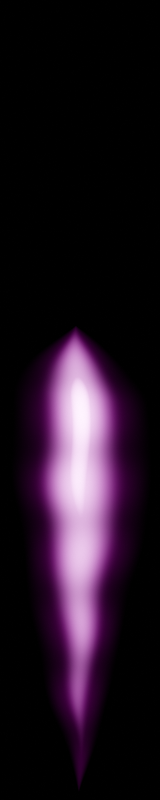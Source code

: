 # Source: metallic_hydrogen_flare.blend  (saved by Blender 3.2.14; exported with 4.5.12 LTS)
import bpy
from mathutils import Matrix  # noqa: F401  (used for matrix-valued properties, if any)

bpy.ops.wm.read_factory_settings(use_empty=True)
scene = bpy.context.scene
scene.name = 'Scene'

# ---- collections
col_collection = bpy.data.collections.new('Collection'); scene.collection.children.link(col_collection)

# ---- materials (node trees are filled in below, after node groups)
mat_base_texture = bpy.data.materials.new('base_texture')

# ---- material node trees
mat_base_texture.use_nodes = True; mat_base_texture.node_tree.nodes.clear()
_N = mat_base_texture.node_tree.nodes; _L = mat_base_texture.node_tree.links
n0 = _N.new('ShaderNodeAddShader'); n0.name = 'Add Shader'; n0.location = (5118, 606)
n1 = _N.new('ShaderNodeMapRange'); n1.name = 'Map Range.002'; n1.location = (3497, 522)
n1.interpolation_type = 'SMOOTHSTEP'
n1.inputs[3].default_value = 1.0
n1.inputs[4].default_value = 0.5
n2 = _N.new('ShaderNodeEmission'); n2.name = 'Emission'; n2.location = (4936, 496)
n3 = _N.new('ShaderNodeOutputMaterial'); n3.name = 'Material Output'; n3.location = (5312, 606)
n4 = _N.new('ShaderNodeMath'); n4.name = 'Math.002'; n4.location = (3240, -289)
n4.operation = 'MULTIPLY'
n4.inputs[1].default_value = 0.075
n5 = _N.new('ShaderNodeMapRange'); n5.name = 'Map Range.001'; n5.location = (2354, 111)
n5.interpolation_type = 'SMOOTHSTEP'
n5.inputs[3].default_value = 0.9
n5.inputs[4].default_value = 0.0
n6 = _N.new('ShaderNodeMapRange'); n6.name = 'Map Range'; n6.location = (2738, 476)
n6.interpolation_type = 'SMOOTHSTEP'
n6.inputs[3].default_value = 1.0
n6.inputs[4].default_value = 0.0
n7 = _N.new('ShaderNodeMath'); n7.name = 'Math.013'; n7.location = (2574, 139)
n7.operation = 'POWER'
n7.inputs[1].default_value = 0.2
n8 = _N.new('ShaderNodeVectorMath'); n8.name = 'Vector Math.001'; n8.location = (1483, 215)
n8.operation = 'MULTIPLY'
n8.inputs[1].default_value = (1.0, 0.0, 0.0)
n9 = _N.new('ShaderNodeVectorMath'); n9.name = 'Vector Math.002'; n9.location = (1708, -13)
n9.operation = 'LENGTH'
n10 = _N.new('ShaderNodeMath'); n10.name = 'Math.006'; n10.location = (2124, -59)
n10.inputs[0].default_value = 1.0
n11 = _N.new('ShaderNodeMath'); n11.name = 'Math.004'; n11.location = (1714, -213)
n11.operation = 'LESS_THAN'
n11.inputs[1].default_value = 0.0
n12 = _N.new('ShaderNodeSeparateXYZ'); n12.name = 'Separate XYZ'; n12.location = (1491, -243)
n13 = _N.new('ShaderNodeVectorMath'); n13.name = 'Vector Math'; n13.location = (2115, 411)
n13.operation = 'LENGTH'
n14 = _N.new('ShaderNodeMath'); n14.name = 'Math.005'; n14.location = (1930, -184)
n14.operation = 'MULTIPLY'
n14.inputs[1].default_value = 3.7
n15 = _N.new('ShaderNodeMapRange'); n15.name = 'Map Range.005'; n15.location = (2343, -670)
n15.interpolation_type = 'SMOOTHSTEP'
n15.inputs[3].default_value = 0.9
n15.inputs[4].default_value = 0.0
n16 = _N.new('ShaderNodeMath'); n16.name = 'Math.015'; n16.location = (2563, -643)
n16.operation = 'POWER'
n16.inputs[1].default_value = 0.2
n17 = _N.new('ShaderNodeMath'); n17.name = 'Math.016'; n17.location = (2536, -467)
n17.operation = 'POWER'
n18 = _N.new('ShaderNodeVectorMath'); n18.name = 'Vector Math.008'; n18.location = (1471, -566)
n18.operation = 'MULTIPLY'
n18.inputs[1].default_value = (1.0, 0.0, 0.0)
n19 = _N.new('ShaderNodeVectorMath'); n19.name = 'Vector Math.010'; n19.location = (1697, -794)
n19.operation = 'LENGTH'
n20 = _N.new('ShaderNodeMath'); n20.name = 'Math.017'; n20.location = (2112, -840)
n20.inputs[0].default_value = 1.0
n21 = _N.new('ShaderNodeMath'); n21.name = 'Math.018'; n21.location = (1703, -994)
n21.operation = 'LESS_THAN'
n21.inputs[1].default_value = 0.0
n22 = _N.new('ShaderNodeVectorMath'); n22.name = 'Vector Math.011'; n22.location = (2104, -370)
n22.operation = 'LENGTH'
n23 = _N.new('ShaderNodeMath'); n23.name = 'Math.019'; n23.location = (1918, -965)
n23.operation = 'MULTIPLY'
n23.inputs[1].default_value = 4.0
n24 = _N.new('ShaderNodeMath'); n24.name = 'Math.014'; n24.location = (3003, -421)
n24.operation = 'MULTIPLY'
n25 = _N.new('ShaderNodeVectorMath'); n25.name = 'Vector Math.003'; n25.location = (1490, -8)
n25.operation = 'MULTIPLY'
n25.inputs[1].default_value = (0.0, 1.0, 0.0)
n26 = _N.new('ShaderNodeSeparateXYZ'); n26.name = 'Separate XYZ.002'; n26.location = (1479, -1024)
n27 = _N.new('ShaderNodeVectorMath'); n27.name = 'Vector Math.009'; n27.location = (1478, -789)
n27.operation = 'MULTIPLY'
n27.inputs[1].default_value = (0.0, 1.0, 0.0)
n28 = _N.new('ShaderNodeMix'); n28.name = 'Mix'; n28.location = (899, -65)
n28.width = 146
n28.data_type = 'RGBA'
n28.inputs[0].default_value = 0.3175
n29 = _N.new('ShaderNodeMapRange'); n29.name = 'Map Range.003'; n29.location = (459, -227)
n29.inputs[3].default_value = -0.5
n29.inputs[4].default_value = 0.5
n30 = _N.new('ShaderNodeBsdfTransparent'); n30.name = 'Transparent BSDF'; n30.location = (4404, 616)
n31 = _N.new('ShaderNodeTexCoord'); n31.name = 'Texture Coordinate'; n31.location = (270, 56)
n32 = _N.new('ShaderNodeTexCoord'); n32.name = 'Texture Coordinate.001'; n32.location = (-83, -288)
n33 = _N.new('ShaderNodeMath'); n33.name = 'Math.007'; n33.location = (2547, 314)
n33.operation = 'POWER'
n34 = _N.new('ShaderNodeMath'); n34.name = 'Math.012'; n34.location = (3278, 361)
n34.operation = 'MULTIPLY'
n35 = _N.new('ShaderNodeMapRange'); n35.name = 'Map Range.006'; n35.location = (2727, -306)
n35.interpolation_type = 'SMOOTHSTEP'
n35.inputs[3].default_value = 1.0
n35.inputs[4].default_value = 0.0
n36 = _N.new('ShaderNodeValToRGB'); n36.name = 'ColorRamp'; n36.location = (3686, 640)
n36.color_ramp.interpolation = 'B_SPLINE'
while len(n36.color_ramp.elements) > 1: n36.color_ramp.elements.remove(n36.color_ramp.elements[-1])
n36.color_ramp.elements[0].position = 0.0; n36.color_ramp.elements[0].color = (1.0, 1.0, 1.0, 1.0)
_e = n36.color_ramp.elements.new(0.6909); _e.color = (0.9953, 0.0, 1.0, 1.0)
n37 = _N.new('ShaderNodeMath'); n37.name = 'Math.001'; n37.location = (4258, 224)
n38 = _N.new('ShaderNodeMath'); n38.name = 'Math'; n38.location = (3503, 199)
n38.operation = 'POWER'
n38.inputs[1].default_value = 2.0
n39 = _N.new('ShaderNodeMath'); n39.name = 'Math.003'; n39.location = (4038, 242)
n39.operation = 'MULTIPLY'
n39.inputs[1].default_value = 20.0
n40 = _N.new('ShaderNodeValToRGB'); n40.name = 'ColorRamp.001'; n40.location = (3713, 273)
n40.color_ramp.interpolation = 'B_SPLINE'
while len(n40.color_ramp.elements) > 1: n40.color_ramp.elements.remove(n40.color_ramp.elements[-1])
n40.color_ramp.elements[0].position = 0.8568; n40.color_ramp.elements[0].color = (0.0, 0.0, 0.0, 1.0)
_e = n40.color_ramp.elements.new(1.0); _e.color = (1.0, 1.0, 1.0, 1.0)
n41 = _N.new('ShaderNodeMath'); n41.name = 'Math.008'; n41.location = (4563, 246)
n41.operation = 'MULTIPLY'
n42 = _N.new('ShaderNodeMapRange'); n42.name = 'Map Range.004'; n42.location = (4336, 37)
n42.inputs[3].default_value = 0.5
n43 = _N.new('ShaderNodeTexWave'); n43.name = 'Wave Texture'; n43.location = (4113, -45)
n43.bands_direction = 'Y'
n43.inputs[6].default_value = 3.14
n44 = _N.new('ShaderNodeTexNoise'); n44.name = 'Noise Texture'; n44.location = (239, -254)
n44.noise_dimensions = '4D'
n44.inputs[1].default_value = 0.05
n44.inputs[2].default_value = 0.5
n44.inputs[3].default_value = 16.0
n44.inputs[4].default_value = 0.0
_L.new(n0.outputs[0], n3.inputs[0])
_L.new(n2.outputs[0], n0.inputs[1])
_L.new(n30.outputs[0], n0.inputs[0])
_L.new(n8.outputs[0], n13.inputs[0])
_L.new(n28.outputs[2], n8.inputs[0])
_L.new(n13.outputs[1], n6.inputs[0])
_L.new(n25.outputs[0], n9.inputs[0])
_L.new(n33.outputs[0], n6.inputs[2])
_L.new(n9.outputs[1], n5.inputs[0])
_L.new(n34.outputs[0], n1.inputs[0])
_L.new(n1.outputs[0], n36.inputs[0])
_L.new(n38.outputs[0], n40.inputs[0])
_L.new(n12.outputs[1], n11.inputs[0])
_L.new(n11.outputs[0], n14.inputs[0])
_L.new(n14.outputs[0], n10.inputs[1])
_L.new(n10.outputs[0], n5.inputs[2])
_L.new(n5.outputs[0], n33.inputs[0])
_L.new(n4.outputs[0], n37.inputs[1])
_L.new(n34.outputs[0], n38.inputs[0])
_L.new(n7.outputs[0], n34.inputs[1])
_L.new(n5.outputs[0], n7.inputs[0])
_L.new(n18.outputs[0], n22.inputs[0])
_L.new(n22.outputs[1], n35.inputs[0])
_L.new(n27.outputs[0], n19.inputs[0])
_L.new(n17.outputs[0], n35.inputs[2])
_L.new(n19.outputs[1], n15.inputs[0])
_L.new(n26.outputs[1], n21.inputs[0])
_L.new(n21.outputs[0], n23.inputs[0])
_L.new(n23.outputs[0], n20.inputs[1])
_L.new(n20.outputs[0], n15.inputs[2])
_L.new(n15.outputs[0], n17.inputs[0])
_L.new(n35.outputs[0], n24.inputs[0])
_L.new(n16.outputs[0], n24.inputs[1])
_L.new(n15.outputs[0], n16.inputs[0])
_L.new(n24.outputs[0], n4.inputs[0])
_L.new(n31.outputs[3], n28.inputs[6])
_L.new(n28.outputs[2], n25.inputs[0])
_L.new(n28.outputs[2], n12.inputs[0])
_L.new(n28.outputs[2], n18.inputs[0])
_L.new(n28.outputs[2], n27.inputs[0])
_L.new(n28.outputs[2], n26.inputs[0])
_L.new(n44.outputs[0], n29.inputs[0])
_L.new(n29.outputs[0], n28.inputs[7])
_L.new(n32.outputs[3], n44.inputs[0])
_L.new(n36.outputs[0], n2.inputs[0])
_L.new(n6.outputs[0], n34.inputs[0])
_L.new(n39.outputs[0], n37.inputs[0])
_L.new(n41.outputs[0], n2.inputs[1])
_L.new(n40.outputs[0], n39.inputs[0])
_L.new(n37.outputs[0], n41.inputs[0])
_L.new(n42.outputs[0], n41.inputs[1])
_L.new(n43.outputs[1], n42.inputs[0])
n3.is_active_output = True

# ---- world
world_world = bpy.data.worlds.new('World'); scene.world = world_world
world_world.use_nodes = True; world_world.node_tree.nodes.clear()
_N = world_world.node_tree.nodes; _L = world_world.node_tree.links
n0 = _N.new('ShaderNodeOutputWorld'); n0.name = 'World Output'; n0.location = (300, 300)
n1 = _N.new('ShaderNodeBackground'); n1.name = 'Background'; n1.location = (10, 300)
n1.inputs[0].default_value = (0.0, 0.0, 0.0, 1.0)
n1.inputs[1].default_value = 5.96e-08
_L.new(n1.outputs[0], n0.inputs[0])
n0.is_active_output = True
world_world.color = (0.05088, 0.05088, 0.05088)
world_world.use_sun_shadow = False
world_world.sun_shadow_jitter_overblur = 0.0

# ---- cameras
cam_camera = bpy.data.cameras.new('Camera')
cam_camera.type = 'ORTHO'
cam_camera.clip_end = 100.0
cam_camera.ortho_scale = 15.0

# ---- meshes
me_plane = bpy.data.meshes.new('Plane')
me_plane.from_pydata([(-2.365, -13.64, 0.0), (2.365, -13.64, 0.0), (-2.365, 7.641, 0.0), (2.365, 7.641, 0.0)], [], [(0, 1, 3, 2)])
_uv = me_plane.uv_layers.new(name='UVMap')
_uv.uv.foreach_set('vector', [0.0, 0.0, 1.0, 0.0, 1.0, 1.0, 0.0, 1.0])
me_plane.materials.append(mat_base_texture)
me_plane.update()

# ---- objects
ob_camera = bpy.data.objects.new('Camera', cam_camera)
ob_plane = bpy.data.objects.new('Plane', me_plane)

# ---- transforms, parenting, visibility, modifiers, constraints
ob_camera.location = (0.0, 0.0, 5.0)
ob_camera.lock_rotations_4d = False
ob_camera.empty_display_type = 'ARROWS'
ob_camera.color = (0.0, 0.0, 0.0, 0.0)
ob_camera.display_type = 'WIRE'
ob_camera.lineart.crease_threshold = 0.0
ob_plane.location = (0.0, 0.0, 0.0)

# ---- collection membership
col_collection.objects.link(ob_camera)
col_collection.objects.link(ob_plane)

# ---- scene / render settings (as saved in the file)
scene.camera = ob_camera
scene.frame_start = 0; scene.frame_end = 10; scene.frame_set(5)
scene.render.engine = 'CYCLES'
scene.render.image_settings.color_mode = 'RGB'
scene.render.image_settings.quality = 0
scene.render.resolution_x = 20
scene.render.resolution_y = 100
scene.render.resolution_percentage = 150
scene.cycles.sampling_pattern = 'TABULATED_SOBOL'
scene.cycles.use_light_tree = False
scene.view_settings.view_transform = 'Filmic'
bpy.context.view_layer.update()
